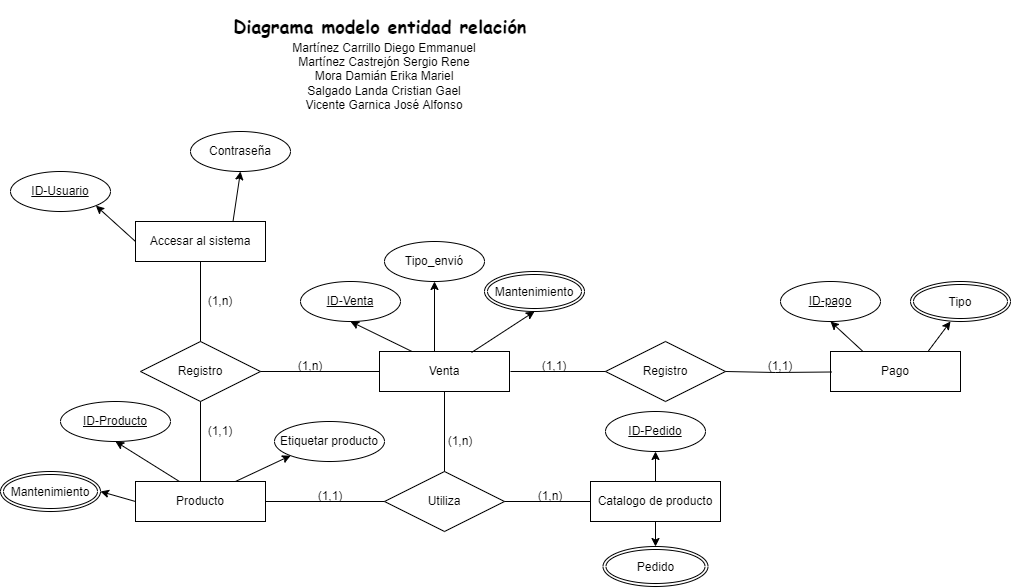

The diagram above was exported from draw.io. Its source (the exported page's mxGraphModel, read from the mxfile embedded in the PNG):
<mxGraphModel dx="1447" dy="1906" grid="1" gridSize="10" guides="1" tooltips="1" connect="1" arrows="1" fold="1" page="1" pageScale="1" pageWidth="827" pageHeight="1169" math="0" shadow="0">
  <root>
    <mxCell id="0" />
    <mxCell id="1" parent="0" />
    <mxCell id="2a5hj2QwcJPTF5mAeOwQ-1" value="Accesar al sistema" style="whiteSpace=wrap;html=1;align=center;" parent="1" vertex="1">
      <mxGeometry x="165" y="220" width="130" height="40" as="geometry" />
    </mxCell>
    <mxCell id="2a5hj2QwcJPTF5mAeOwQ-3" value="Contraseña" style="ellipse;whiteSpace=wrap;html=1;align=center;" parent="1" vertex="1">
      <mxGeometry x="220" y="130" width="100" height="40" as="geometry" />
    </mxCell>
    <mxCell id="2a5hj2QwcJPTF5mAeOwQ-5" value="&lt;u&gt;ID-Usuario&lt;/u&gt;" style="ellipse;whiteSpace=wrap;html=1;align=center;" parent="1" vertex="1">
      <mxGeometry x="40" y="170" width="100" height="40" as="geometry" />
    </mxCell>
    <mxCell id="2a5hj2QwcJPTF5mAeOwQ-7" value="" style="endArrow=classic;html=1;rounded=0;entryX=1;entryY=1;entryDx=0;entryDy=0;exitX=0;exitY=0.5;exitDx=0;exitDy=0;" parent="1" source="2a5hj2QwcJPTF5mAeOwQ-1" target="2a5hj2QwcJPTF5mAeOwQ-5" edge="1">
      <mxGeometry width="50" height="50" relative="1" as="geometry">
        <mxPoint x="210" y="360" as="sourcePoint" />
        <mxPoint x="260" y="310" as="targetPoint" />
      </mxGeometry>
    </mxCell>
    <mxCell id="2a5hj2QwcJPTF5mAeOwQ-9" value="" style="endArrow=classic;html=1;rounded=0;entryX=0.5;entryY=1;entryDx=0;entryDy=0;exitX=0.75;exitY=0;exitDx=0;exitDy=0;" parent="1" source="2a5hj2QwcJPTF5mAeOwQ-1" target="2a5hj2QwcJPTF5mAeOwQ-3" edge="1">
      <mxGeometry width="50" height="50" relative="1" as="geometry">
        <mxPoint x="234.64" y="205.86" as="sourcePoint" />
        <mxPoint x="169.99533905932742" y="180.00213562373096" as="targetPoint" />
      </mxGeometry>
    </mxCell>
    <mxCell id="2a5hj2QwcJPTF5mAeOwQ-12" value="Registro" style="shape=rhombus;perimeter=rhombusPerimeter;whiteSpace=wrap;html=1;align=center;" parent="1" vertex="1">
      <mxGeometry x="170" y="340" width="120" height="60" as="geometry" />
    </mxCell>
    <mxCell id="2a5hj2QwcJPTF5mAeOwQ-13" value="" style="endArrow=none;html=1;rounded=0;entryX=0.5;entryY=1;entryDx=0;entryDy=0;exitX=0.5;exitY=0;exitDx=0;exitDy=0;" parent="1" source="2a5hj2QwcJPTF5mAeOwQ-12" target="2a5hj2QwcJPTF5mAeOwQ-1" edge="1">
      <mxGeometry width="50" height="50" relative="1" as="geometry">
        <mxPoint x="340" y="350" as="sourcePoint" />
        <mxPoint x="390" y="300" as="targetPoint" />
      </mxGeometry>
    </mxCell>
    <mxCell id="2a5hj2QwcJPTF5mAeOwQ-14" value="Producto" style="whiteSpace=wrap;html=1;align=center;" parent="1" vertex="1">
      <mxGeometry x="165" y="480" width="130" height="40" as="geometry" />
    </mxCell>
    <mxCell id="2a5hj2QwcJPTF5mAeOwQ-16" value="" style="endArrow=none;html=1;rounded=0;entryX=0.5;entryY=1;entryDx=0;entryDy=0;" parent="1" target="2a5hj2QwcJPTF5mAeOwQ-12" edge="1">
      <mxGeometry width="50" height="50" relative="1" as="geometry">
        <mxPoint x="230" y="480" as="sourcePoint" />
        <mxPoint x="229.5" y="460" as="targetPoint" />
      </mxGeometry>
    </mxCell>
    <mxCell id="2a5hj2QwcJPTF5mAeOwQ-17" value="Etiquetar producto" style="ellipse;whiteSpace=wrap;html=1;align=center;" parent="1" vertex="1">
      <mxGeometry x="304" y="420" width="110" height="40" as="geometry" />
    </mxCell>
    <mxCell id="2a5hj2QwcJPTF5mAeOwQ-22" value="" style="endArrow=classic;html=1;rounded=0;entryX=0;entryY=1;entryDx=0;entryDy=0;exitX=0.769;exitY=0;exitDx=0;exitDy=0;exitPerimeter=0;" parent="1" source="2a5hj2QwcJPTF5mAeOwQ-14" target="2a5hj2QwcJPTF5mAeOwQ-17" edge="1">
      <mxGeometry width="50" height="50" relative="1" as="geometry">
        <mxPoint x="280" y="470" as="sourcePoint" />
        <mxPoint x="197.6753390593273" y="454.14213562373095" as="targetPoint" />
      </mxGeometry>
    </mxCell>
    <mxCell id="2a5hj2QwcJPTF5mAeOwQ-23" value="" style="endArrow=classic;html=1;rounded=0;entryX=1;entryY=0.5;entryDx=0;entryDy=0;exitX=0;exitY=0.5;exitDx=0;exitDy=0;" parent="1" source="2a5hj2QwcJPTF5mAeOwQ-14" edge="1">
      <mxGeometry width="50" height="50" relative="1" as="geometry">
        <mxPoint x="154.63999999999987" y="545.8600000000001" as="sourcePoint" />
        <mxPoint x="130" y="490" as="targetPoint" />
      </mxGeometry>
    </mxCell>
    <mxCell id="2a5hj2QwcJPTF5mAeOwQ-26" value="Utiliza" style="shape=rhombus;perimeter=rhombusPerimeter;whiteSpace=wrap;html=1;align=center;" parent="1" vertex="1">
      <mxGeometry x="414" y="470" width="120" height="60" as="geometry" />
    </mxCell>
    <mxCell id="2a5hj2QwcJPTF5mAeOwQ-27" value="" style="endArrow=none;html=1;rounded=0;exitX=1;exitY=0.5;exitDx=0;exitDy=0;entryX=0;entryY=0.5;entryDx=0;entryDy=0;" parent="1" source="2a5hj2QwcJPTF5mAeOwQ-14" target="2a5hj2QwcJPTF5mAeOwQ-26" edge="1">
      <mxGeometry relative="1" as="geometry">
        <mxPoint x="360" y="520" as="sourcePoint" />
        <mxPoint x="520" y="520" as="targetPoint" />
      </mxGeometry>
    </mxCell>
    <mxCell id="2a5hj2QwcJPTF5mAeOwQ-28" value="Catalogo de producto" style="whiteSpace=wrap;html=1;align=center;" parent="1" vertex="1">
      <mxGeometry x="620" y="480" width="130" height="40" as="geometry" />
    </mxCell>
    <mxCell id="2a5hj2QwcJPTF5mAeOwQ-29" value="" style="endArrow=none;html=1;rounded=0;exitX=1;exitY=0.5;exitDx=0;exitDy=0;entryX=0;entryY=0.5;entryDx=0;entryDy=0;" parent="1" source="2a5hj2QwcJPTF5mAeOwQ-26" target="2a5hj2QwcJPTF5mAeOwQ-28" edge="1">
      <mxGeometry relative="1" as="geometry">
        <mxPoint x="570" y="590" as="sourcePoint" />
        <mxPoint x="704" y="590" as="targetPoint" />
      </mxGeometry>
    </mxCell>
    <mxCell id="2a5hj2QwcJPTF5mAeOwQ-30" value="&lt;u&gt;ID-Pedido&lt;/u&gt;" style="ellipse;whiteSpace=wrap;html=1;align=center;" parent="1" vertex="1">
      <mxGeometry x="635" y="410" width="100" height="40" as="geometry" />
    </mxCell>
    <mxCell id="2a5hj2QwcJPTF5mAeOwQ-33" value="" style="endArrow=classic;html=1;rounded=0;exitX=0.5;exitY=1;exitDx=0;exitDy=0;entryX=0.5;entryY=0;entryDx=0;entryDy=0;" parent="1" source="2a5hj2QwcJPTF5mAeOwQ-28" edge="1">
      <mxGeometry width="50" height="50" relative="1" as="geometry">
        <mxPoint x="743" y="480" as="sourcePoint" />
        <mxPoint x="685" y="545" as="targetPoint" />
      </mxGeometry>
    </mxCell>
    <mxCell id="2a5hj2QwcJPTF5mAeOwQ-34" value="" style="endArrow=classic;html=1;rounded=0;exitX=0.5;exitY=0;exitDx=0;exitDy=0;entryX=0.5;entryY=1;entryDx=0;entryDy=0;" parent="1" source="2a5hj2QwcJPTF5mAeOwQ-28" target="2a5hj2QwcJPTF5mAeOwQ-30" edge="1">
      <mxGeometry width="50" height="50" relative="1" as="geometry">
        <mxPoint x="760" y="460" as="sourcePoint" />
        <mxPoint x="760" y="485" as="targetPoint" />
      </mxGeometry>
    </mxCell>
    <mxCell id="2a5hj2QwcJPTF5mAeOwQ-35" value="&lt;h2&gt;&lt;font face=&quot;Comic Sans MS&quot;&gt;Diagrama modelo entidad relación&amp;nbsp;&lt;/font&gt;&lt;/h2&gt;" style="text;html=1;strokeColor=none;fillColor=none;align=center;verticalAlign=middle;whiteSpace=wrap;rounded=0;" parent="1" vertex="1">
      <mxGeometry x="244" y="10" width="340" height="30" as="geometry" />
    </mxCell>
    <mxCell id="2a5hj2QwcJPTF5mAeOwQ-37" value="Martínez Carrillo Diego Emmanuel&lt;br&gt;Martínez Castrejón Sergio Rene&lt;br&gt;Mora Damián Erika Mariel&lt;br&gt;Salgado Landa Cristian Gael&lt;br&gt;Vicente Garnica José Alfonso" style="text;html=1;strokeColor=none;fillColor=none;align=center;verticalAlign=middle;whiteSpace=wrap;rounded=0;" parent="1" vertex="1">
      <mxGeometry x="244" y="60" width="340" height="30" as="geometry" />
    </mxCell>
    <mxCell id="2a5hj2QwcJPTF5mAeOwQ-40" value="&lt;span style=&quot;font-family: &amp;#34;helvetica&amp;#34;&quot;&gt;Mantenimiento&lt;/span&gt;" style="ellipse;shape=doubleEllipse;margin=3;whiteSpace=wrap;html=1;align=center;fontFamily=Comic Sans MS;" parent="1" vertex="1">
      <mxGeometry x="514" y="270" width="100" height="40" as="geometry" />
    </mxCell>
    <mxCell id="2a5hj2QwcJPTF5mAeOwQ-41" value="&lt;span style=&quot;font-family: &amp;#34;helvetica&amp;#34;&quot;&gt;Pedido&lt;/span&gt;" style="ellipse;shape=doubleEllipse;margin=3;whiteSpace=wrap;html=1;align=center;fontFamily=Comic Sans MS;" parent="1" vertex="1">
      <mxGeometry x="632.5" y="545" width="105" height="40" as="geometry" />
    </mxCell>
    <mxCell id="2a5hj2QwcJPTF5mAeOwQ-42" value="Venta" style="whiteSpace=wrap;html=1;align=center;" parent="1" vertex="1">
      <mxGeometry x="409" y="350" width="130" height="40" as="geometry" />
    </mxCell>
    <mxCell id="2a5hj2QwcJPTF5mAeOwQ-43" value="" style="endArrow=none;html=1;rounded=0;entryX=0;entryY=0.5;entryDx=0;entryDy=0;exitX=1;exitY=0.5;exitDx=0;exitDy=0;" parent="1" source="2a5hj2QwcJPTF5mAeOwQ-12" target="2a5hj2QwcJPTF5mAeOwQ-42" edge="1">
      <mxGeometry width="50" height="50" relative="1" as="geometry">
        <mxPoint x="240" y="490" as="sourcePoint" />
        <mxPoint x="240" y="410" as="targetPoint" />
      </mxGeometry>
    </mxCell>
    <mxCell id="2a5hj2QwcJPTF5mAeOwQ-44" value="&lt;u&gt;ID-Producto&lt;/u&gt;" style="ellipse;whiteSpace=wrap;html=1;align=center;" parent="1" vertex="1">
      <mxGeometry x="90" y="400" width="110" height="40" as="geometry" />
    </mxCell>
    <mxCell id="2a5hj2QwcJPTF5mAeOwQ-45" value="" style="endArrow=classic;html=1;rounded=0;entryX=0.5;entryY=1;entryDx=0;entryDy=0;exitX=0.338;exitY=0;exitDx=0;exitDy=0;exitPerimeter=0;" parent="1" source="2a5hj2QwcJPTF5mAeOwQ-14" target="2a5hj2QwcJPTF5mAeOwQ-44" edge="1">
      <mxGeometry width="50" height="50" relative="1" as="geometry">
        <mxPoint x="274.97" y="490" as="sourcePoint" />
        <mxPoint x="330.1091270347399" y="464.1421356237306" as="targetPoint" />
      </mxGeometry>
    </mxCell>
    <mxCell id="2a5hj2QwcJPTF5mAeOwQ-46" value="" style="endArrow=classic;html=1;rounded=0;entryX=0.5;entryY=1;entryDx=0;entryDy=0;" parent="1" target="2a5hj2QwcJPTF5mAeOwQ-47" edge="1">
      <mxGeometry width="50" height="50" relative="1" as="geometry">
        <mxPoint x="464" y="350" as="sourcePoint" />
        <mxPoint x="472.75" y="300" as="targetPoint" />
      </mxGeometry>
    </mxCell>
    <mxCell id="2a5hj2QwcJPTF5mAeOwQ-47" value="Tipo_envió" style="ellipse;whiteSpace=wrap;html=1;align=center;" parent="1" vertex="1">
      <mxGeometry x="414" y="240" width="100" height="40" as="geometry" />
    </mxCell>
    <mxCell id="2a5hj2QwcJPTF5mAeOwQ-48" value="&lt;u&gt;ID-Venta&lt;/u&gt;" style="ellipse;whiteSpace=wrap;html=1;align=center;" parent="1" vertex="1">
      <mxGeometry x="330" y="280" width="100" height="40" as="geometry" />
    </mxCell>
    <mxCell id="2a5hj2QwcJPTF5mAeOwQ-49" value="" style="endArrow=classic;html=1;rounded=0;entryX=0.5;entryY=1;entryDx=0;entryDy=0;exitX=0.25;exitY=0;exitDx=0;exitDy=0;" parent="1" source="2a5hj2QwcJPTF5mAeOwQ-42" target="2a5hj2QwcJPTF5mAeOwQ-48" edge="1">
      <mxGeometry width="50" height="50" relative="1" as="geometry">
        <mxPoint x="474" y="360" as="sourcePoint" />
        <mxPoint x="474" y="290" as="targetPoint" />
      </mxGeometry>
    </mxCell>
    <mxCell id="2a5hj2QwcJPTF5mAeOwQ-50" value="&lt;span style=&quot;font-family: &amp;#34;helvetica&amp;#34;&quot;&gt;Mantenimiento&lt;/span&gt;" style="ellipse;shape=doubleEllipse;margin=3;whiteSpace=wrap;html=1;align=center;fontFamily=Comic Sans MS;" parent="1" vertex="1">
      <mxGeometry x="30" y="470" width="100" height="40" as="geometry" />
    </mxCell>
    <mxCell id="2a5hj2QwcJPTF5mAeOwQ-52" value="" style="endArrow=classic;html=1;rounded=0;entryX=0.5;entryY=1;entryDx=0;entryDy=0;exitX=0.708;exitY=0.025;exitDx=0;exitDy=0;exitPerimeter=0;" parent="1" source="2a5hj2QwcJPTF5mAeOwQ-42" target="2a5hj2QwcJPTF5mAeOwQ-40" edge="1">
      <mxGeometry width="50" height="50" relative="1" as="geometry">
        <mxPoint x="619" y="360" as="sourcePoint" />
        <mxPoint x="584" y="350" as="targetPoint" />
      </mxGeometry>
    </mxCell>
    <mxCell id="2a5hj2QwcJPTF5mAeOwQ-53" value="" style="endArrow=none;html=1;rounded=0;" parent="1" edge="1">
      <mxGeometry width="50" height="50" relative="1" as="geometry">
        <mxPoint x="540" y="370" as="sourcePoint" />
        <mxPoint x="640" y="370" as="targetPoint" />
      </mxGeometry>
    </mxCell>
    <mxCell id="2a5hj2QwcJPTF5mAeOwQ-54" value="Registro" style="shape=rhombus;perimeter=rhombusPerimeter;whiteSpace=wrap;html=1;align=center;" parent="1" vertex="1">
      <mxGeometry x="635" y="340" width="120" height="60" as="geometry" />
    </mxCell>
    <mxCell id="2a5hj2QwcJPTF5mAeOwQ-55" value="Pago" style="whiteSpace=wrap;html=1;align=center;" parent="1" vertex="1">
      <mxGeometry x="860" y="350" width="130" height="40" as="geometry" />
    </mxCell>
    <mxCell id="2a5hj2QwcJPTF5mAeOwQ-56" value="" style="endArrow=none;html=1;rounded=0;exitX=1;exitY=0.5;exitDx=0;exitDy=0;" parent="1" edge="1">
      <mxGeometry width="50" height="50" relative="1" as="geometry">
        <mxPoint x="755" y="370" as="sourcePoint" />
        <mxPoint x="861" y="370.5" as="targetPoint" />
        <Array as="points">
          <mxPoint x="805" y="371" />
        </Array>
      </mxGeometry>
    </mxCell>
    <mxCell id="W5JR4dx-9p9KDayXINZI-5" value="" style="endArrow=classic;html=1;rounded=0;entryX=0.5;entryY=1;entryDx=0;entryDy=0;exitX=0.75;exitY=0;exitDx=0;exitDy=0;" edge="1" parent="1" source="2a5hj2QwcJPTF5mAeOwQ-55">
      <mxGeometry width="50" height="50" relative="1" as="geometry">
        <mxPoint x="975" y="340" as="sourcePoint" />
        <mxPoint x="980" y="320" as="targetPoint" />
      </mxGeometry>
    </mxCell>
    <mxCell id="W5JR4dx-9p9KDayXINZI-7" value="&lt;u&gt;ID-pago&lt;/u&gt;" style="ellipse;whiteSpace=wrap;html=1;align=center;" vertex="1" parent="1">
      <mxGeometry x="810" y="280" width="100" height="40" as="geometry" />
    </mxCell>
    <mxCell id="W5JR4dx-9p9KDayXINZI-8" value="" style="endArrow=classic;html=1;rounded=0;entryX=0.5;entryY=1;entryDx=0;entryDy=0;exitX=0.25;exitY=0;exitDx=0;exitDy=0;" edge="1" parent="1" source="2a5hj2QwcJPTF5mAeOwQ-55" target="W5JR4dx-9p9KDayXINZI-7">
      <mxGeometry width="50" height="50" relative="1" as="geometry">
        <mxPoint x="890" y="350" as="sourcePoint" />
        <mxPoint x="912.5" y="320" as="targetPoint" />
      </mxGeometry>
    </mxCell>
    <mxCell id="W5JR4dx-9p9KDayXINZI-9" value="&lt;font face=&quot;helvetica&quot;&gt;Tipo&lt;/font&gt;" style="ellipse;shape=doubleEllipse;margin=3;whiteSpace=wrap;html=1;align=center;fontFamily=Comic Sans MS;" vertex="1" parent="1">
      <mxGeometry x="940" y="280" width="100" height="40" as="geometry" />
    </mxCell>
    <mxCell id="W5JR4dx-9p9KDayXINZI-10" value="(1,n)" style="text;html=1;strokeColor=none;fillColor=none;align=center;verticalAlign=middle;whiteSpace=wrap;rounded=0;" vertex="1" parent="1">
      <mxGeometry x="220" y="285" width="60" height="30" as="geometry" />
    </mxCell>
    <mxCell id="W5JR4dx-9p9KDayXINZI-11" value="(1,1)" style="text;html=1;strokeColor=none;fillColor=none;align=center;verticalAlign=middle;whiteSpace=wrap;rounded=0;" vertex="1" parent="1">
      <mxGeometry x="220" y="415" width="60" height="30" as="geometry" />
    </mxCell>
    <mxCell id="W5JR4dx-9p9KDayXINZI-12" value="(1,n)" style="text;html=1;strokeColor=none;fillColor=none;align=center;verticalAlign=middle;whiteSpace=wrap;rounded=0;" vertex="1" parent="1">
      <mxGeometry x="310" y="350" width="60" height="30" as="geometry" />
    </mxCell>
    <mxCell id="W5JR4dx-9p9KDayXINZI-13" value="(1,n)" style="text;html=1;strokeColor=none;fillColor=none;align=center;verticalAlign=middle;whiteSpace=wrap;rounded=0;" vertex="1" parent="1">
      <mxGeometry x="460" y="425" width="60" height="30" as="geometry" />
    </mxCell>
    <mxCell id="W5JR4dx-9p9KDayXINZI-15" value="" style="endArrow=none;html=1;rounded=0;exitX=0.5;exitY=1;exitDx=0;exitDy=0;entryX=0.5;entryY=0;entryDx=0;entryDy=0;" edge="1" parent="1" source="2a5hj2QwcJPTF5mAeOwQ-42" target="2a5hj2QwcJPTF5mAeOwQ-26">
      <mxGeometry width="50" height="50" relative="1" as="geometry">
        <mxPoint x="544" y="379.4999999999998" as="sourcePoint" />
        <mxPoint x="650" y="380.0000000000002" as="targetPoint" />
      </mxGeometry>
    </mxCell>
    <mxCell id="W5JR4dx-9p9KDayXINZI-16" value="(1,1)" style="text;html=1;strokeColor=none;fillColor=none;align=center;verticalAlign=middle;whiteSpace=wrap;rounded=0;" vertex="1" parent="1">
      <mxGeometry x="554" y="350" width="60" height="30" as="geometry" />
    </mxCell>
    <mxCell id="W5JR4dx-9p9KDayXINZI-17" value="(1,1)" style="text;html=1;strokeColor=none;fillColor=none;align=center;verticalAlign=middle;whiteSpace=wrap;rounded=0;" vertex="1" parent="1">
      <mxGeometry x="780" y="350" width="60" height="30" as="geometry" />
    </mxCell>
    <mxCell id="W5JR4dx-9p9KDayXINZI-18" value="(1,1)" style="text;html=1;strokeColor=none;fillColor=none;align=center;verticalAlign=middle;whiteSpace=wrap;rounded=0;" vertex="1" parent="1">
      <mxGeometry x="330" y="480" width="60" height="30" as="geometry" />
    </mxCell>
    <mxCell id="W5JR4dx-9p9KDayXINZI-19" value="(1,n)" style="text;html=1;strokeColor=none;fillColor=none;align=center;verticalAlign=middle;whiteSpace=wrap;rounded=0;" vertex="1" parent="1">
      <mxGeometry x="550" y="480" width="60" height="30" as="geometry" />
    </mxCell>
  </root>
</mxGraphModel>